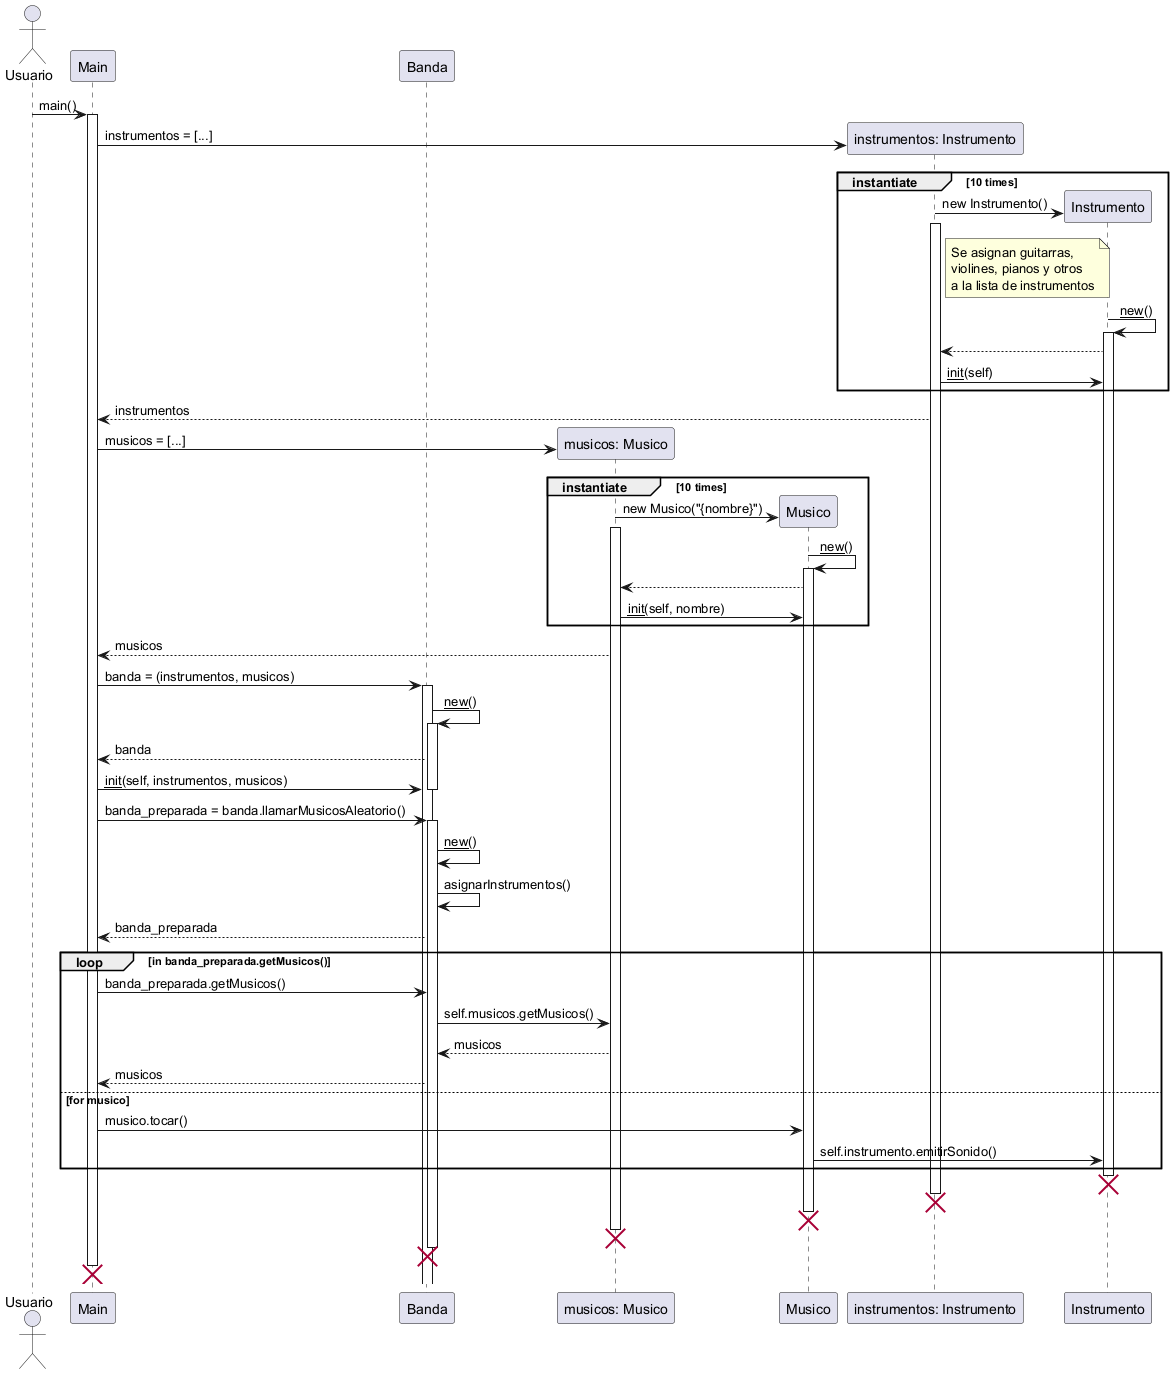

The diagram above was rendered by PlantUML. Its source (embedded in the PNG):
@startuml Diagrama de Secuencia
actor Usuario
participant Main
participant Banda
participant "musicos: Musico"
participant Musico
participant "instrumentos: Instrumento"
participant Instrumento


Usuario -> Main : main()
activate Main

create "instrumentos: Instrumento"
Main -> "instrumentos: Instrumento" : instrumentos = [...]

group instantiate [10 times]
    create Instrumento
    "instrumentos: Instrumento" -> Instrumento : new Instrumento()
    activate "instrumentos: Instrumento"

    note right of "instrumentos: Instrumento"
        Se asignan guitarras,
        violines, pianos y otros
        a la lista de instrumentos
    end note

    Instrumento -> Instrumento: __new__()
    activate Instrumento

    Instrumento --> "instrumentos: Instrumento"
    "instrumentos: Instrumento" -> Instrumento: __init__(self)
end
"instrumentos: Instrumento" --> Main : instrumentos



create "musicos: Musico"
Main -> "musicos: Musico" : musicos = [...]

group instantiate [10 times]
    create Musico
    "musicos: Musico" -> Musico: new Musico("{nombre}")
    activate "musicos: Musico"

    Musico -> Musico: __new__()
    activate Musico

    Musico --> "musicos: Musico"
    "musicos: Musico" -> Musico: __init__(self, nombre)
end
"musicos: Musico" --> Main: musicos


Main -> Banda : banda = (instrumentos, musicos)
activate Banda
Banda -> Banda : __new__()
activate Banda
Banda --> Main: banda
Main -> Banda : __init__(self, instrumentos, musicos)
deactivate Banda
Main -> Banda : banda_preparada = banda.llamarMusicosAleatorio()
activate Banda
Banda -> Banda : __new__()
Banda -> Banda : asignarInstrumentos()
Banda --> Main : banda_preparada

loop in banda_preparada.getMusicos()
    Main -> Banda : banda_preparada.getMusicos()
    Banda -> "musicos: Musico" : self.musicos.getMusicos()
    "musicos: Musico" --> Banda : musicos
    Banda --> Main: musicos
else for musico
    Main -> Musico: musico.tocar()
    Musico -> Instrumento: self.instrumento.emitirSonido()
end loop

destroy Instrumento
destroy "instrumentos: Instrumento"
destroy Musico
destroy "musicos: Musico"
destroy Banda
destroy Main
@enduml